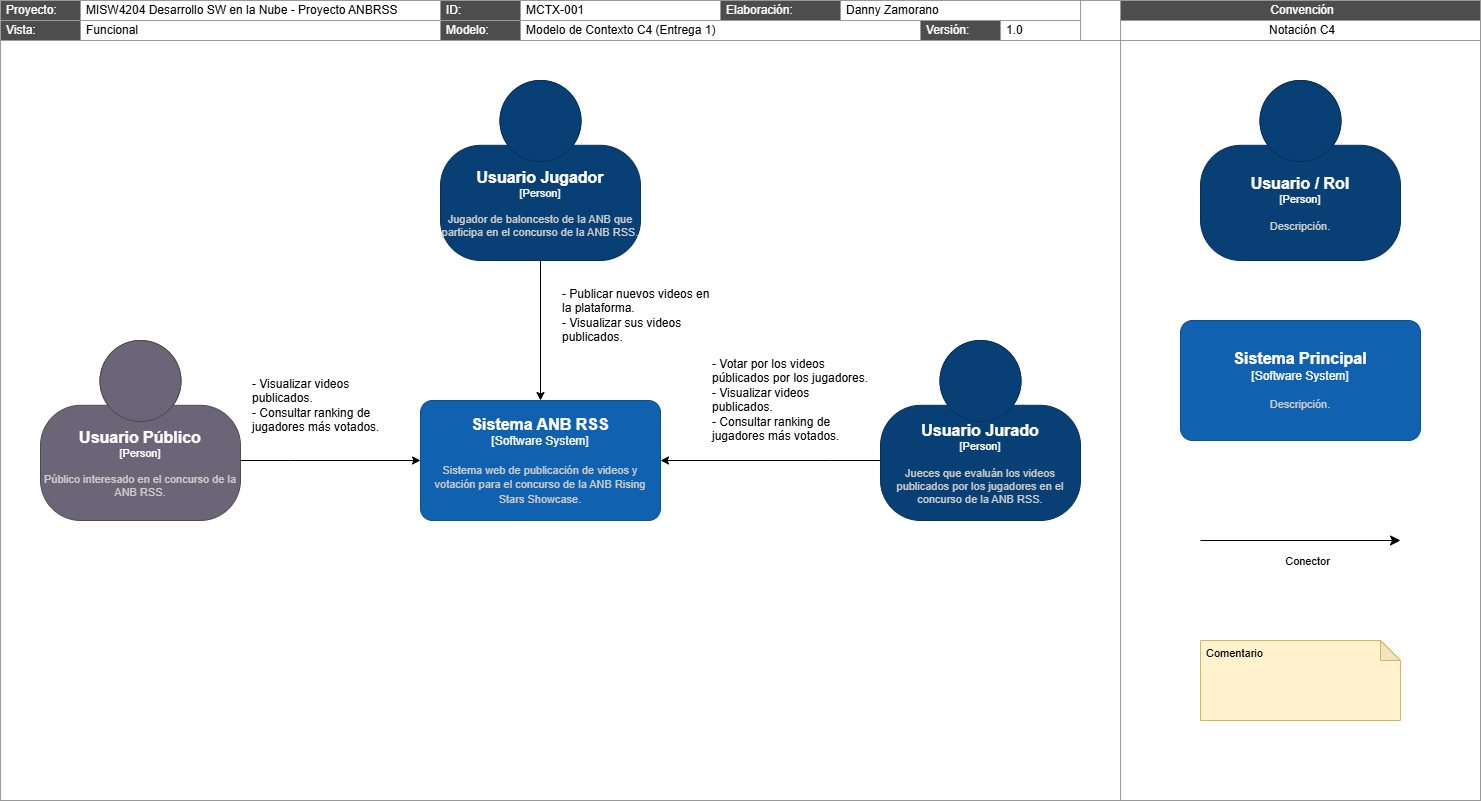

The diagram above was exported from draw.io. Its source (the exported page's mxGraphModel, read from the mxfile embedded in the PNG):
<mxGraphModel dx="1000" dy="695" grid="1" gridSize="10" guides="1" tooltips="1" connect="1" arrows="1" fold="1" page="1" pageScale="1" pageWidth="1100" pageHeight="850" math="0" shadow="0">
  <root>
    <mxCell id="iNp_rnCNMzq1YauWa6Ax-0" />
    <mxCell id="iNp_rnCNMzq1YauWa6Ax-1" value="Frame" style="" parent="iNp_rnCNMzq1YauWa6Ax-0" />
    <mxCell id="iNp_rnCNMzq1YauWa6Ax-2" value="" style="rounded=0;whiteSpace=wrap;html=1;fillColor=none;strokeColor=#999999;strokeWidth=1;align=left;spacingLeft=4;" parent="iNp_rnCNMzq1YauWa6Ax-1" vertex="1">
      <mxGeometry x="1160" y="80" width="360" height="760" as="geometry" />
    </mxCell>
    <mxCell id="iNp_rnCNMzq1YauWa6Ax-3" value="Convención" style="rounded=0;whiteSpace=wrap;html=1;fillColor=#4D4D4D;strokeColor=#999999;strokeWidth=1;align=center;spacingLeft=4;labelBackgroundColor=none;fontColor=#FFFFFF;" parent="iNp_rnCNMzq1YauWa6Ax-1" vertex="1">
      <mxGeometry x="1160" y="40" width="360" height="20" as="geometry" />
    </mxCell>
    <mxCell id="iNp_rnCNMzq1YauWa6Ax-4" value="Notación C4" style="rounded=0;whiteSpace=wrap;html=1;fillColor=none;strokeColor=#999999;strokeWidth=1;align=center;spacingLeft=4;" parent="iNp_rnCNMzq1YauWa6Ax-1" vertex="1">
      <mxGeometry x="1160" y="60" width="360" height="20" as="geometry" />
    </mxCell>
    <mxCell id="iNp_rnCNMzq1YauWa6Ax-5" value="" style="rounded=0;whiteSpace=wrap;html=1;fillColor=none;strokeColor=#999999;strokeWidth=1;align=left;spacingLeft=4;" parent="iNp_rnCNMzq1YauWa6Ax-1" vertex="1">
      <mxGeometry x="40" y="80" width="1120" height="760" as="geometry" />
    </mxCell>
    <mxCell id="iNp_rnCNMzq1YauWa6Ax-6" value="Proyecto:" style="rounded=0;whiteSpace=wrap;html=1;fillColor=#4D4D4D;strokeColor=#999999;strokeWidth=1;align=left;spacingLeft=4;labelBackgroundColor=none;fontColor=#FFFFFF;" parent="iNp_rnCNMzq1YauWa6Ax-1" vertex="1">
      <mxGeometry x="40" y="40" width="80" height="20" as="geometry" />
    </mxCell>
    <mxCell id="iNp_rnCNMzq1YauWa6Ax-7" value="MISW4204 Desarrollo SW en la Nube - Proyecto ANBRSS" style="rounded=0;whiteSpace=wrap;html=1;fillColor=none;strokeColor=#999999;strokeWidth=1;align=left;spacingLeft=4;" parent="iNp_rnCNMzq1YauWa6Ax-1" vertex="1">
      <mxGeometry x="120" y="40" width="360" height="20" as="geometry" />
    </mxCell>
    <mxCell id="iNp_rnCNMzq1YauWa6Ax-8" value="Vista:" style="rounded=0;whiteSpace=wrap;html=1;fillColor=#4D4D4D;strokeColor=#999999;strokeWidth=1;align=left;spacingLeft=4;labelBackgroundColor=none;fontColor=#FFFFFF;" parent="iNp_rnCNMzq1YauWa6Ax-1" vertex="1">
      <mxGeometry x="40" y="60" width="80" height="20" as="geometry" />
    </mxCell>
    <mxCell id="iNp_rnCNMzq1YauWa6Ax-9" value="Funcional" style="rounded=0;whiteSpace=wrap;html=1;fillColor=none;strokeColor=#999999;strokeWidth=1;align=left;spacingLeft=4;" parent="iNp_rnCNMzq1YauWa6Ax-1" vertex="1">
      <mxGeometry x="120" y="60" width="360" height="20" as="geometry" />
    </mxCell>
    <mxCell id="iNp_rnCNMzq1YauWa6Ax-10" value="Modelo de Contexto C4 (Entrega 1)" style="rounded=0;whiteSpace=wrap;html=1;fillColor=none;strokeColor=#999999;strokeWidth=1;align=left;spacingLeft=4;" parent="iNp_rnCNMzq1YauWa6Ax-1" vertex="1">
      <mxGeometry x="560" y="60" width="400" height="20" as="geometry" />
    </mxCell>
    <mxCell id="iNp_rnCNMzq1YauWa6Ax-11" value="Modelo:" style="rounded=0;whiteSpace=wrap;html=1;fillColor=#4D4D4D;strokeColor=#999999;strokeWidth=1;align=left;spacingLeft=4;labelBackgroundColor=none;fontColor=#FFFFFF;" parent="iNp_rnCNMzq1YauWa6Ax-1" vertex="1">
      <mxGeometry x="480" y="60" width="80" height="20" as="geometry" />
    </mxCell>
    <mxCell id="iNp_rnCNMzq1YauWa6Ax-12" value="ID:" style="rounded=0;whiteSpace=wrap;html=1;fillColor=#4D4D4D;strokeColor=#999999;strokeWidth=1;align=left;spacingLeft=4;labelBackgroundColor=none;fontColor=#FFFFFF;" parent="iNp_rnCNMzq1YauWa6Ax-1" vertex="1">
      <mxGeometry x="480" y="40" width="80" height="20" as="geometry" />
    </mxCell>
    <mxCell id="iNp_rnCNMzq1YauWa6Ax-13" value="MCTX-001" style="rounded=0;whiteSpace=wrap;html=1;fillColor=none;strokeColor=#999999;strokeWidth=1;align=left;spacingLeft=4;" parent="iNp_rnCNMzq1YauWa6Ax-1" vertex="1">
      <mxGeometry x="560" y="40" width="200" height="20" as="geometry" />
    </mxCell>
    <mxCell id="iNp_rnCNMzq1YauWa6Ax-14" value="Elaboración:" style="rounded=0;whiteSpace=wrap;html=1;fillColor=#4D4D4D;strokeColor=#999999;strokeWidth=1;align=left;spacingLeft=4;labelBackgroundColor=none;fontColor=#FFFFFF;" parent="iNp_rnCNMzq1YauWa6Ax-1" vertex="1">
      <mxGeometry x="760" y="40" width="120" height="20" as="geometry" />
    </mxCell>
    <mxCell id="iNp_rnCNMzq1YauWa6Ax-15" value="Versión:" style="rounded=0;whiteSpace=wrap;html=1;fillColor=#4D4D4D;strokeColor=#999999;strokeWidth=1;align=left;spacingLeft=4;labelBackgroundColor=none;fontColor=#FFFFFF;" parent="iNp_rnCNMzq1YauWa6Ax-1" vertex="1">
      <mxGeometry x="960" y="60" width="80" height="20" as="geometry" />
    </mxCell>
    <mxCell id="iNp_rnCNMzq1YauWa6Ax-16" value="1.0" style="rounded=0;whiteSpace=wrap;html=1;fillColor=none;strokeColor=#999999;strokeWidth=1;align=left;spacingLeft=4;" parent="iNp_rnCNMzq1YauWa6Ax-1" vertex="1">
      <mxGeometry x="1040" y="60" width="80" height="20" as="geometry" />
    </mxCell>
    <mxCell id="iNp_rnCNMzq1YauWa6Ax-17" value="Danny Zamorano" style="rounded=0;whiteSpace=wrap;html=1;fillColor=none;strokeColor=#999999;strokeWidth=1;align=left;spacingLeft=4;" parent="iNp_rnCNMzq1YauWa6Ax-1" vertex="1">
      <mxGeometry x="880" y="40" width="240" height="20" as="geometry" />
    </mxCell>
    <mxCell id="fc84Ty7mpPPdkpeKRGpy-12" value="" style="rounded=0;whiteSpace=wrap;html=1;fillColor=none;strokeColor=#999999;strokeWidth=1;align=left;spacingLeft=4;" parent="iNp_rnCNMzq1YauWa6Ax-1" vertex="1">
      <mxGeometry x="1120" y="40" width="40" height="40" as="geometry" />
    </mxCell>
    <mxCell id="ByYWkJY9yW7psHTTNGIs-12" value="&lt;div&gt;Comentario&lt;/div&gt;" style="shape=note;whiteSpace=wrap;html=1;backgroundOutline=1;darkOpacity=0.05;fillColor=#FFF2CC;strokeColor=#d6b656;size=20;verticalAlign=top;align=left;spacingLeft=4;spacingRight=4;spacingTop=0;fontSize=11;fontColor=#000000;" parent="iNp_rnCNMzq1YauWa6Ax-1" vertex="1">
      <mxGeometry x="1240" y="680" width="200" height="80" as="geometry" />
    </mxCell>
    <mxCell id="ByYWkJY9yW7psHTTNGIs-13" style="rounded=0;orthogonalLoop=1;jettySize=auto;html=1;endArrow=classic;endFill=1;endSize=8;startSize=12;startArrow=none;startFill=0;" parent="iNp_rnCNMzq1YauWa6Ax-1" edge="1">
      <mxGeometry relative="1" as="geometry">
        <mxPoint x="1240" y="580" as="sourcePoint" />
        <mxPoint x="1440" y="580" as="targetPoint" />
      </mxGeometry>
    </mxCell>
    <mxCell id="ByYWkJY9yW7psHTTNGIs-14" value="Conector" style="edgeLabel;html=1;align=center;verticalAlign=middle;resizable=0;points=[];" parent="ByYWkJY9yW7psHTTNGIs-13" vertex="1" connectable="0">
      <mxGeometry x="0.0464" y="-1" relative="1" as="geometry">
        <mxPoint x="1" y="19" as="offset" />
      </mxGeometry>
    </mxCell>
    <object placeholders="1" c4Name="Usuario / Rol" c4Type="Person" c4Description="Descripción." label="&lt;font style=&quot;font-size: 16px&quot;&gt;&lt;b&gt;%c4Name%&lt;/b&gt;&lt;/font&gt;&lt;div&gt;[%c4Type%]&lt;/div&gt;&lt;br&gt;&lt;div&gt;&lt;font style=&quot;font-size: 11px&quot;&gt;&lt;font color=&quot;#cccccc&quot;&gt;%c4Description%&lt;/font&gt;&lt;/div&gt;" id="ByYWkJY9yW7psHTTNGIs-15">
      <mxCell style="html=1;fontSize=11;dashed=0;whiteSpace=wrap;fillColor=#083F75;strokeColor=#06315C;fontColor=#ffffff;shape=mxgraph.c4.person2;align=center;metaEdit=1;points=[[0.5,0,0],[1,0.5,0],[1,0.75,0],[0.75,1,0],[0.5,1,0],[0.25,1,0],[0,0.75,0],[0,0.5,0]];resizable=0;" parent="iNp_rnCNMzq1YauWa6Ax-1" vertex="1">
        <mxGeometry x="1240" y="120" width="200" height="180" as="geometry" />
      </mxCell>
    </object>
    <object placeholders="1" c4Name="Sistema Principal" c4Type="Software System" c4Description="Descripción." label="&lt;font style=&quot;font-size: 16px&quot;&gt;&lt;b&gt;%c4Name%&lt;/b&gt;&lt;/font&gt;&lt;div&gt;[%c4Type%]&lt;/div&gt;&lt;br&gt;&lt;div&gt;&lt;font style=&quot;font-size: 11px&quot;&gt;&lt;font color=&quot;#cccccc&quot;&gt;%c4Description%&lt;/font&gt;&lt;/div&gt;" id="ByYWkJY9yW7psHTTNGIs-16">
      <mxCell style="rounded=1;whiteSpace=wrap;html=1;labelBackgroundColor=none;fillColor=#1061B0;fontColor=#ffffff;align=center;arcSize=10;strokeColor=#0D5091;metaEdit=1;resizable=0;points=[[0.25,0,0],[0.5,0,0],[0.75,0,0],[1,0.25,0],[1,0.5,0],[1,0.75,0],[0.75,1,0],[0.5,1,0],[0.25,1,0],[0,0.75,0],[0,0.5,0],[0,0.25,0]];" parent="iNp_rnCNMzq1YauWa6Ax-1" vertex="1">
        <mxGeometry x="1220" y="360" width="240" height="120" as="geometry" />
      </mxCell>
    </object>
    <mxCell id="iNp_rnCNMzq1YauWa6Ax-49" value="Elements" style="" parent="iNp_rnCNMzq1YauWa6Ax-0" />
    <object placeholders="1" c4Name="Usuario Jugador" c4Type="Person" c4Description="Jugador de baloncesto de la ANB que participa en el concurso de la ANB RSS." label="&lt;font style=&quot;font-size: 16px&quot;&gt;&lt;b&gt;%c4Name%&lt;/b&gt;&lt;/font&gt;&lt;div&gt;[%c4Type%]&lt;/div&gt;&lt;br&gt;&lt;div&gt;&lt;font style=&quot;font-size: 11px&quot;&gt;&lt;font color=&quot;#cccccc&quot;&gt;%c4Description%&lt;/font&gt;&lt;/div&gt;" id="SWLNDA0m6_boPwycZv0G-3">
      <mxCell style="html=1;fontSize=11;dashed=0;whiteSpace=wrap;fillColor=#083F75;strokeColor=#06315C;fontColor=#ffffff;shape=mxgraph.c4.person2;align=center;metaEdit=1;points=[[0.5,0,0],[1,0.5,0],[1,0.75,0],[0.75,1,0],[0.5,1,0],[0.25,1,0],[0,0.75,0],[0,0.5,0]];resizable=0;" parent="iNp_rnCNMzq1YauWa6Ax-49" vertex="1">
        <mxGeometry x="480" y="120" width="200" height="180" as="geometry" />
      </mxCell>
    </object>
    <object placeholders="1" c4Name="Sistema ANB RSS" c4Type="Software System" c4Description="Sistema web de publicación de videos y votación para el concurso de la ANB Rising Stars Showcase." label="&lt;font style=&quot;font-size: 16px&quot;&gt;&lt;b&gt;%c4Name%&lt;/b&gt;&lt;/font&gt;&lt;div&gt;[%c4Type%]&lt;/div&gt;&lt;br&gt;&lt;div&gt;&lt;font style=&quot;font-size: 11px&quot;&gt;&lt;font color=&quot;#cccccc&quot;&gt;%c4Description%&lt;/font&gt;&lt;/div&gt;" id="ByYWkJY9yW7psHTTNGIs-0">
      <mxCell style="rounded=1;whiteSpace=wrap;html=1;labelBackgroundColor=none;fillColor=#1061B0;fontColor=#ffffff;align=center;arcSize=10;strokeColor=#0D5091;metaEdit=1;resizable=0;points=[[0.25,0,0],[0.5,0,0],[0.75,0,0],[1,0.25,0],[1,0.5,0],[1,0.75,0],[0.75,1,0],[0.5,1,0],[0.25,1,0],[0,0.75,0],[0,0.5,0],[0,0.25,0]];" parent="iNp_rnCNMzq1YauWa6Ax-49" vertex="1">
        <mxGeometry x="460" y="440" width="240" height="120" as="geometry" />
      </mxCell>
    </object>
    <mxCell id="ByYWkJY9yW7psHTTNGIs-5" style="edgeStyle=orthogonalEdgeStyle;rounded=0;orthogonalLoop=1;jettySize=auto;html=1;" parent="iNp_rnCNMzq1YauWa6Ax-49" source="ByYWkJY9yW7psHTTNGIs-1" target="ByYWkJY9yW7psHTTNGIs-0" edge="1">
      <mxGeometry relative="1" as="geometry">
        <Array as="points">
          <mxPoint x="330" y="500" />
          <mxPoint x="330" y="500" />
        </Array>
      </mxGeometry>
    </mxCell>
    <object placeholders="1" c4Name="Usuario Público" c4Type="Person" c4Description="Público interesado en el concurso de la ANB RSS." label="&lt;font style=&quot;font-size: 16px&quot;&gt;&lt;b&gt;%c4Name%&lt;/b&gt;&lt;/font&gt;&lt;div&gt;[%c4Type%]&lt;/div&gt;&lt;br&gt;&lt;div&gt;&lt;font style=&quot;font-size: 11px&quot;&gt;&lt;font color=&quot;#cccccc&quot;&gt;%c4Description%&lt;/font&gt;&lt;/div&gt;" id="ByYWkJY9yW7psHTTNGIs-1">
      <mxCell style="html=1;fontSize=11;dashed=0;whiteSpace=wrap;fillColor=#6C6477;strokeColor=#4D4D4D;fontColor=#ffffff;shape=mxgraph.c4.person2;align=center;metaEdit=1;points=[[0.5,0,0],[1,0.5,0],[1,0.75,0],[0.75,1,0],[0.5,1,0],[0.25,1,0],[0,0.75,0],[0,0.5,0]];resizable=0;" parent="iNp_rnCNMzq1YauWa6Ax-49" vertex="1">
        <mxGeometry x="80" y="380" width="200" height="180" as="geometry" />
      </mxCell>
    </object>
    <mxCell id="ByYWkJY9yW7psHTTNGIs-2" style="edgeStyle=orthogonalEdgeStyle;rounded=0;orthogonalLoop=1;jettySize=auto;html=1;entryX=0.5;entryY=0;entryDx=0;entryDy=0;entryPerimeter=0;" parent="iNp_rnCNMzq1YauWa6Ax-49" source="SWLNDA0m6_boPwycZv0G-3" target="ByYWkJY9yW7psHTTNGIs-0" edge="1">
      <mxGeometry relative="1" as="geometry" />
    </mxCell>
    <mxCell id="ByYWkJY9yW7psHTTNGIs-3" value="- Publicar nuevos videos en la plataforma.&lt;div&gt;- Visualizar sus videos publicados.&lt;/div&gt;" style="text;html=1;align=left;verticalAlign=top;whiteSpace=wrap;rounded=0;" parent="iNp_rnCNMzq1YauWa6Ax-49" vertex="1">
      <mxGeometry x="600" y="320" width="160" height="80" as="geometry" />
    </mxCell>
    <mxCell id="ByYWkJY9yW7psHTTNGIs-6" style="edgeStyle=orthogonalEdgeStyle;rounded=0;orthogonalLoop=1;jettySize=auto;html=1;" parent="iNp_rnCNMzq1YauWa6Ax-49" source="ByYWkJY9yW7psHTTNGIs-4" target="ByYWkJY9yW7psHTTNGIs-0" edge="1">
      <mxGeometry relative="1" as="geometry">
        <Array as="points">
          <mxPoint x="870" y="500" />
          <mxPoint x="870" y="500" />
        </Array>
      </mxGeometry>
    </mxCell>
    <object placeholders="1" c4Name="Usuario Jurado" c4Type="Person" c4Description="Jueces que evaluán los videos publicados por los jugadores en el concurso de la ANB RSS." label="&lt;font style=&quot;font-size: 16px&quot;&gt;&lt;b&gt;%c4Name%&lt;/b&gt;&lt;/font&gt;&lt;div&gt;[%c4Type%]&lt;/div&gt;&lt;br&gt;&lt;div&gt;&lt;font style=&quot;font-size: 11px&quot;&gt;&lt;font color=&quot;#cccccc&quot;&gt;%c4Description%&lt;/font&gt;&lt;/div&gt;" id="ByYWkJY9yW7psHTTNGIs-4">
      <mxCell style="html=1;fontSize=11;dashed=0;whiteSpace=wrap;fillColor=#083F75;strokeColor=#06315C;fontColor=#ffffff;shape=mxgraph.c4.person2;align=center;metaEdit=1;points=[[0.5,0,0],[1,0.5,0],[1,0.75,0],[0.75,1,0],[0.5,1,0],[0.25,1,0],[0,0.75,0],[0,0.5,0]];resizable=0;" parent="iNp_rnCNMzq1YauWa6Ax-49" vertex="1">
        <mxGeometry x="920" y="380" width="200" height="180" as="geometry" />
      </mxCell>
    </object>
    <mxCell id="ByYWkJY9yW7psHTTNGIs-7" value="&lt;div&gt;&lt;span style=&quot;background-color: transparent; color: light-dark(rgb(0, 0, 0), rgb(255, 255, 255));&quot;&gt;- Visualizar videos publicados.&lt;/span&gt;&lt;/div&gt;&lt;div&gt;- Consultar ranking de jugadores más votados.&lt;span style=&quot;background-color: transparent; color: light-dark(rgb(0, 0, 0), rgb(255, 255, 255));&quot;&gt;&lt;/span&gt;&lt;/div&gt;" style="text;html=1;align=left;verticalAlign=top;whiteSpace=wrap;rounded=0;" parent="iNp_rnCNMzq1YauWa6Ax-49" vertex="1">
      <mxGeometry x="290" y="410" width="160" height="80" as="geometry" />
    </mxCell>
    <mxCell id="ByYWkJY9yW7psHTTNGIs-8" value="- Votar por los videos públicados por los jugadores.&lt;div&gt;- Visualizar videos publicados.&lt;/div&gt;&lt;div&gt;- Consultar ranking de jugadores más votados.&lt;/div&gt;" style="text;html=1;align=left;verticalAlign=top;whiteSpace=wrap;rounded=0;" parent="iNp_rnCNMzq1YauWa6Ax-49" vertex="1">
      <mxGeometry x="750" y="390" width="160" height="100" as="geometry" />
    </mxCell>
  </root>
</mxGraphModel>